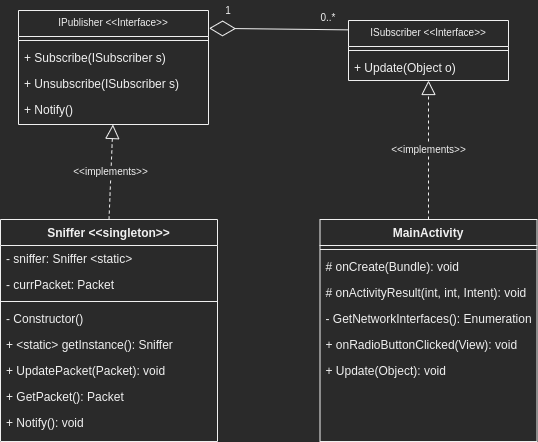

The diagram above was exported from draw.io. Its source (the exported page's mxGraphModel, read from the mxfile embedded in the PNG):
<mxGraphModel dx="1784" dy="344" grid="0" gridSize="10" guides="1" tooltips="1" connect="1" arrows="1" fold="1" page="1" pageScale="1" pageWidth="827" pageHeight="1169" math="0" shadow="0">
  <root>
    <mxCell id="0" />
    <mxCell id="1" parent="0" />
    <mxCell id="2" value="Sniffer &lt;&lt;singleton&gt;&gt;" style="swimlane;fontStyle=1;align=center;verticalAlign=top;childLayout=stackLayout;horizontal=1;startSize=26;horizontalStack=0;resizeParent=1;resizeLast=0;collapsible=1;marginBottom=0;rounded=0;shadow=0;strokeWidth=1;" vertex="1" parent="1">
      <mxGeometry x="-395" y="313" width="217" height="222" as="geometry">
        <mxRectangle x="550" y="140" width="160" height="26" as="alternateBounds" />
      </mxGeometry>
    </mxCell>
    <mxCell id="3" value="- sniffer: Sniffer &lt;static&gt;" style="text;strokeColor=none;fillColor=none;align=left;verticalAlign=top;spacingLeft=4;spacingRight=4;overflow=hidden;rotatable=0;points=[[0,0.5],[1,0.5]];portConstraint=eastwest;" vertex="1" parent="2">
      <mxGeometry y="26" width="217" height="26" as="geometry" />
    </mxCell>
    <mxCell id="4" value="- currPacket: Packet" style="text;strokeColor=none;fillColor=none;align=left;verticalAlign=top;spacingLeft=4;spacingRight=4;overflow=hidden;rotatable=0;points=[[0,0.5],[1,0.5]];portConstraint=eastwest;" vertex="1" parent="2">
      <mxGeometry y="52" width="217" height="26" as="geometry" />
    </mxCell>
    <mxCell id="5" value="" style="line;html=1;strokeWidth=1;align=left;verticalAlign=middle;spacingTop=-1;spacingLeft=3;spacingRight=3;rotatable=0;labelPosition=right;points=[];portConstraint=eastwest;" vertex="1" parent="2">
      <mxGeometry y="78" width="217" height="8" as="geometry" />
    </mxCell>
    <mxCell id="6" value="- Constructor()" style="text;strokeColor=none;fillColor=none;align=left;verticalAlign=top;spacingLeft=4;spacingRight=4;overflow=hidden;rotatable=0;points=[[0,0.5],[1,0.5]];portConstraint=eastwest;" vertex="1" parent="2">
      <mxGeometry y="86" width="217" height="26" as="geometry" />
    </mxCell>
    <mxCell id="7" value="+ &lt;static&gt; getInstance(): Sniffer" style="text;strokeColor=none;fillColor=none;align=left;verticalAlign=top;spacingLeft=4;spacingRight=4;overflow=hidden;rotatable=0;points=[[0,0.5],[1,0.5]];portConstraint=eastwest;" vertex="1" parent="2">
      <mxGeometry y="112" width="217" height="26" as="geometry" />
    </mxCell>
    <mxCell id="8" value="+ UpdatePacket(Packet): void" style="text;strokeColor=none;fillColor=none;align=left;verticalAlign=top;spacingLeft=4;spacingRight=4;overflow=hidden;rotatable=0;points=[[0,0.5],[1,0.5]];portConstraint=eastwest;" vertex="1" parent="2">
      <mxGeometry y="138" width="217" height="26" as="geometry" />
    </mxCell>
    <mxCell id="9" value="+ GetPacket(): Packet" style="text;strokeColor=none;fillColor=none;align=left;verticalAlign=top;spacingLeft=4;spacingRight=4;overflow=hidden;rotatable=0;points=[[0,0.5],[1,0.5]];portConstraint=eastwest;" vertex="1" parent="2">
      <mxGeometry y="164" width="217" height="26" as="geometry" />
    </mxCell>
    <mxCell id="10" value="+ Notify(): void" style="text;strokeColor=none;fillColor=none;align=left;verticalAlign=top;spacingLeft=4;spacingRight=4;overflow=hidden;rotatable=0;points=[[0,0.5],[1,0.5]];portConstraint=eastwest;" vertex="1" parent="2">
      <mxGeometry y="190" width="217" height="26" as="geometry" />
    </mxCell>
    <mxCell id="11" value="IPublisher &lt;&lt;Interface&gt;&gt;" style="swimlane;fontStyle=0;align=center;verticalAlign=top;childLayout=stackLayout;horizontal=1;startSize=26;horizontalStack=0;resizeParent=1;resizeParentMax=0;resizeLast=0;collapsible=1;marginBottom=0;fontSize=10;" vertex="1" parent="1">
      <mxGeometry x="-377" y="104" width="190" height="114" as="geometry" />
    </mxCell>
    <mxCell id="12" value="" style="line;strokeWidth=1;fillColor=none;align=left;verticalAlign=middle;spacingTop=-1;spacingLeft=3;spacingRight=3;rotatable=0;labelPosition=right;points=[];portConstraint=eastwest;" vertex="1" parent="11">
      <mxGeometry y="26" width="190" height="8" as="geometry" />
    </mxCell>
    <mxCell id="13" value="+ Subscribe(ISubscriber s)" style="text;strokeColor=none;fillColor=none;align=left;verticalAlign=top;spacingLeft=4;spacingRight=4;overflow=hidden;rotatable=0;points=[[0,0.5],[1,0.5]];portConstraint=eastwest;" vertex="1" parent="11">
      <mxGeometry y="34" width="190" height="26" as="geometry" />
    </mxCell>
    <mxCell id="14" value="+ Unsubscribe(ISubscriber s)" style="text;strokeColor=none;fillColor=none;align=left;verticalAlign=top;spacingLeft=4;spacingRight=4;overflow=hidden;rotatable=0;points=[[0,0.5],[1,0.5]];portConstraint=eastwest;" vertex="1" parent="11">
      <mxGeometry y="60" width="190" height="26" as="geometry" />
    </mxCell>
    <mxCell id="15" value="+ Notify()" style="text;strokeColor=none;fillColor=none;align=left;verticalAlign=top;spacingLeft=4;spacingRight=4;overflow=hidden;rotatable=0;points=[[0,0.5],[1,0.5]];portConstraint=eastwest;" vertex="1" parent="11">
      <mxGeometry y="86" width="190" height="28" as="geometry" />
    </mxCell>
    <mxCell id="16" value="ISubscriber &lt;&lt;Interface&gt;&gt;" style="swimlane;fontStyle=0;align=center;verticalAlign=top;childLayout=stackLayout;horizontal=1;startSize=26;horizontalStack=0;resizeParent=1;resizeParentMax=0;resizeLast=0;collapsible=1;marginBottom=0;fontSize=10;" vertex="1" parent="1">
      <mxGeometry x="-47" y="114" width="160" height="60" as="geometry" />
    </mxCell>
    <mxCell id="17" value="" style="line;strokeWidth=1;fillColor=none;align=left;verticalAlign=middle;spacingTop=-1;spacingLeft=3;spacingRight=3;rotatable=0;labelPosition=right;points=[];portConstraint=eastwest;" vertex="1" parent="16">
      <mxGeometry y="26" width="160" height="8" as="geometry" />
    </mxCell>
    <mxCell id="18" value="+ Update(Object o)" style="text;strokeColor=none;fillColor=none;align=left;verticalAlign=top;spacingLeft=4;spacingRight=4;overflow=hidden;rotatable=0;points=[[0,0.5],[1,0.5]];portConstraint=eastwest;" vertex="1" parent="16">
      <mxGeometry y="34" width="160" height="26" as="geometry" />
    </mxCell>
    <mxCell id="19" value="" style="endArrow=diamondThin;endFill=0;endSize=24;html=1;fontSize=10;entryX=1.003;entryY=0.156;entryDx=0;entryDy=0;exitX=-0.002;exitY=0.156;exitDx=0;exitDy=0;exitPerimeter=0;entryPerimeter=0;" edge="1" source="16" target="11" parent="1">
      <mxGeometry width="160" relative="1" as="geometry">
        <mxPoint x="-187" y="244" as="sourcePoint" />
        <mxPoint x="-137" y="194" as="targetPoint" />
      </mxGeometry>
    </mxCell>
    <mxCell id="20" value="1" style="text;html=1;strokeColor=none;fillColor=none;align=center;verticalAlign=middle;whiteSpace=wrap;rounded=0;fontSize=10;" vertex="1" parent="1">
      <mxGeometry x="-187" y="94" width="40" height="20" as="geometry" />
    </mxCell>
    <mxCell id="21" value="0..*" style="text;html=1;strokeColor=none;fillColor=none;align=center;verticalAlign=middle;whiteSpace=wrap;rounded=0;fontSize=10;" vertex="1" parent="1">
      <mxGeometry x="-87" y="101" width="40" height="20" as="geometry" />
    </mxCell>
    <mxCell id="22" value="&amp;lt;&amp;lt;implements&amp;gt;&amp;gt;" style="endArrow=block;dashed=1;endFill=0;endSize=12;html=1;fontSize=10;exitX=0.5;exitY=0;exitDx=0;exitDy=0;" edge="1" source="2" target="15" parent="1">
      <mxGeometry width="160" relative="1" as="geometry">
        <mxPoint x="-282" y="304" as="sourcePoint" />
        <mxPoint x="-377" y="254" as="targetPoint" />
      </mxGeometry>
    </mxCell>
    <mxCell id="23" value="&amp;lt;&amp;lt;implements&amp;gt;&amp;gt;" style="endArrow=block;dashed=1;endFill=0;endSize=12;html=1;fontSize=10;entryX=0.5;entryY=1;entryDx=0;entryDy=0;exitX=0.5;exitY=0;exitDx=0;exitDy=0;" edge="1" source="24" target="16" parent="1">
      <mxGeometry width="160" relative="1" as="geometry">
        <mxPoint x="38" y="304" as="sourcePoint" />
        <mxPoint x="53" y="224" as="targetPoint" />
      </mxGeometry>
    </mxCell>
    <mxCell id="24" value="MainActivity" style="swimlane;fontStyle=1;align=center;verticalAlign=top;childLayout=stackLayout;horizontal=1;startSize=26;horizontalStack=0;resizeParent=1;resizeLast=0;collapsible=1;marginBottom=0;rounded=0;shadow=0;strokeWidth=1;" vertex="1" parent="1">
      <mxGeometry x="-75.5" y="313" width="217" height="222" as="geometry">
        <mxRectangle x="550" y="140" width="160" height="26" as="alternateBounds" />
      </mxGeometry>
    </mxCell>
    <mxCell id="25" value="" style="line;html=1;strokeWidth=1;align=left;verticalAlign=middle;spacingTop=-1;spacingLeft=3;spacingRight=3;rotatable=0;labelPosition=right;points=[];portConstraint=eastwest;" vertex="1" parent="24">
      <mxGeometry y="26" width="217" height="8" as="geometry" />
    </mxCell>
    <mxCell id="26" value="# onCreate(Bundle): void" style="text;strokeColor=none;fillColor=none;align=left;verticalAlign=top;spacingLeft=4;spacingRight=4;overflow=hidden;rotatable=0;points=[[0,0.5],[1,0.5]];portConstraint=eastwest;" vertex="1" parent="24">
      <mxGeometry y="34" width="217" height="26" as="geometry" />
    </mxCell>
    <mxCell id="27" value="# onActivityResult(int, int, Intent): void" style="text;strokeColor=none;fillColor=none;align=left;verticalAlign=top;spacingLeft=4;spacingRight=4;overflow=hidden;rotatable=0;points=[[0,0.5],[1,0.5]];portConstraint=eastwest;" vertex="1" parent="24">
      <mxGeometry y="60" width="217" height="26" as="geometry" />
    </mxCell>
    <mxCell id="28" value="- GetNetworkInterfaces(): Enumeration" style="text;strokeColor=none;fillColor=none;align=left;verticalAlign=top;spacingLeft=4;spacingRight=4;overflow=hidden;rotatable=0;points=[[0,0.5],[1,0.5]];portConstraint=eastwest;" vertex="1" parent="24">
      <mxGeometry y="86" width="217" height="26" as="geometry" />
    </mxCell>
    <mxCell id="29" value="+ onRadioButtonClicked(View): void" style="text;strokeColor=none;fillColor=none;align=left;verticalAlign=top;spacingLeft=4;spacingRight=4;overflow=hidden;rotatable=0;points=[[0,0.5],[1,0.5]];portConstraint=eastwest;" vertex="1" parent="24">
      <mxGeometry y="112" width="217" height="26" as="geometry" />
    </mxCell>
    <mxCell id="30" value="+ Update(Object): void" style="text;strokeColor=none;fillColor=none;align=left;verticalAlign=top;spacingLeft=4;spacingRight=4;overflow=hidden;rotatable=0;points=[[0,0.5],[1,0.5]];portConstraint=eastwest;" vertex="1" parent="24">
      <mxGeometry y="138" width="217" height="26" as="geometry" />
    </mxCell>
  </root>
</mxGraphModel>